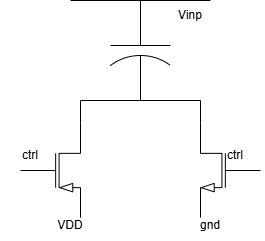

The diagram above was exported from draw.io. Its source (the exported page's mxGraphModel, read from the mxfile embedded in the PNG):
<mxGraphModel dx="867" dy="614" grid="1" gridSize="10" guides="1" tooltips="1" connect="1" arrows="1" fold="1" page="1" pageScale="1" pageWidth="850" pageHeight="1100" math="0" shadow="0">
  <root>
    <mxCell id="0" />
    <mxCell id="1" parent="0" />
    <mxCell id="8MnVSiUTAFmfxx1MzMx4-9" edge="1" parent="1" style="edgeStyle=none;html=1;endArrow=none;endFill=0;">
      <mxGeometry relative="1" as="geometry">
        <mxPoint x="290" y="180" as="sourcePoint" />
        <mxPoint x="430" y="180" as="targetPoint" />
      </mxGeometry>
    </mxCell>
    <mxCell id="8MnVSiUTAFmfxx1MzMx4-1" parent="1" style="pointerEvents=1;verticalLabelPosition=bottom;shadow=0;dashed=0;align=center;html=1;verticalAlign=top;shape=mxgraph.electrical.capacitors.capacitor_2;direction=south;" value="" vertex="1">
      <mxGeometry height="100" width="60" x="330" y="180" as="geometry" />
    </mxCell>
    <mxCell id="8MnVSiUTAFmfxx1MzMx4-2" parent="1" style="verticalLabelPosition=bottom;shadow=0;dashed=0;align=center;html=1;verticalAlign=top;shape=mxgraph.electrical.transistors.nmos;pointerEvents=1;direction=west;flipV=1;legacyAnchorPoints=0;" value="" vertex="1">
      <mxGeometry height="100" width="60" x="420" y="300" as="geometry" />
    </mxCell>
    <mxCell id="8MnVSiUTAFmfxx1MzMx4-3" parent="1" style="verticalLabelPosition=bottom;shadow=0;dashed=0;align=center;html=1;verticalAlign=top;shape=mxgraph.electrical.transistors.pmos;pointerEvents=1;flipV=1;legacyAnchorPoints=0;" value="" vertex="1">
      <mxGeometry height="100" width="60" x="240" y="300" as="geometry" />
    </mxCell>
    <mxCell id="8MnVSiUTAFmfxx1MzMx4-4" edge="1" parent="1" source="8MnVSiUTAFmfxx1MzMx4-3" style="edgeStyle=orthogonalEdgeStyle;html=1;exitX=1;exitY=1;exitDx=0;exitDy=0;exitPerimeter=0;entryX=1;entryY=0.5;entryDx=0;entryDy=0;entryPerimeter=0;endArrow=none;endFill=0;rounded=0;curved=0;" target="8MnVSiUTAFmfxx1MzMx4-1">
      <mxGeometry relative="1" x="0.2424" as="geometry">
        <Array as="points">
          <mxPoint x="300" y="280" />
        </Array>
      </mxGeometry>
    </mxCell>
    <mxCell id="8MnVSiUTAFmfxx1MzMx4-6" edge="1" parent="1" source="8MnVSiUTAFmfxx1MzMx4-2" style="edgeStyle=orthogonalEdgeStyle;html=1;entryX=1;entryY=0.5;entryDx=0;entryDy=0;entryPerimeter=0;endArrow=none;endFill=0;rounded=0;curved=0;" target="8MnVSiUTAFmfxx1MzMx4-1">
      <mxGeometry relative="1" x="-0.174" as="geometry">
        <Array as="points">
          <mxPoint x="420" y="280" />
        </Array>
      </mxGeometry>
    </mxCell>
    <mxCell id="8MnVSiUTAFmfxx1MzMx4-7" parent="1" style="text;html=1;whiteSpace=wrap;strokeColor=none;fillColor=none;align=center;verticalAlign=middle;rounded=0;" value="ctrl" vertex="1">
      <mxGeometry height="30" width="60" x="425" y="320" as="geometry" />
    </mxCell>
    <mxCell id="8MnVSiUTAFmfxx1MzMx4-8" parent="1" style="text;html=1;whiteSpace=wrap;strokeColor=none;fillColor=none;align=center;verticalAlign=middle;rounded=0;" value="ctrl" vertex="1">
      <mxGeometry height="30" width="60" x="220" y="320" as="geometry" />
    </mxCell>
    <mxCell id="8MnVSiUTAFmfxx1MzMx4-11" parent="1" style="text;html=1;whiteSpace=wrap;strokeColor=none;fillColor=none;align=center;verticalAlign=middle;rounded=0;" value="gnd" vertex="1">
      <mxGeometry height="30" width="60" x="400" y="390" as="geometry" />
    </mxCell>
    <mxCell id="8MnVSiUTAFmfxx1MzMx4-12" parent="1" style="text;html=1;whiteSpace=wrap;strokeColor=none;fillColor=none;align=center;verticalAlign=middle;rounded=0;" value="VDD" vertex="1">
      <mxGeometry height="30" width="60" x="260" y="390" as="geometry" />
    </mxCell>
    <mxCell id="8MnVSiUTAFmfxx1MzMx4-13" parent="1" style="text;html=1;whiteSpace=wrap;strokeColor=none;fillColor=none;align=center;verticalAlign=middle;rounded=0;" value="Vinp" vertex="1">
      <mxGeometry height="30" width="60" x="380" y="180" as="geometry" />
    </mxCell>
  </root>
</mxGraphModel>